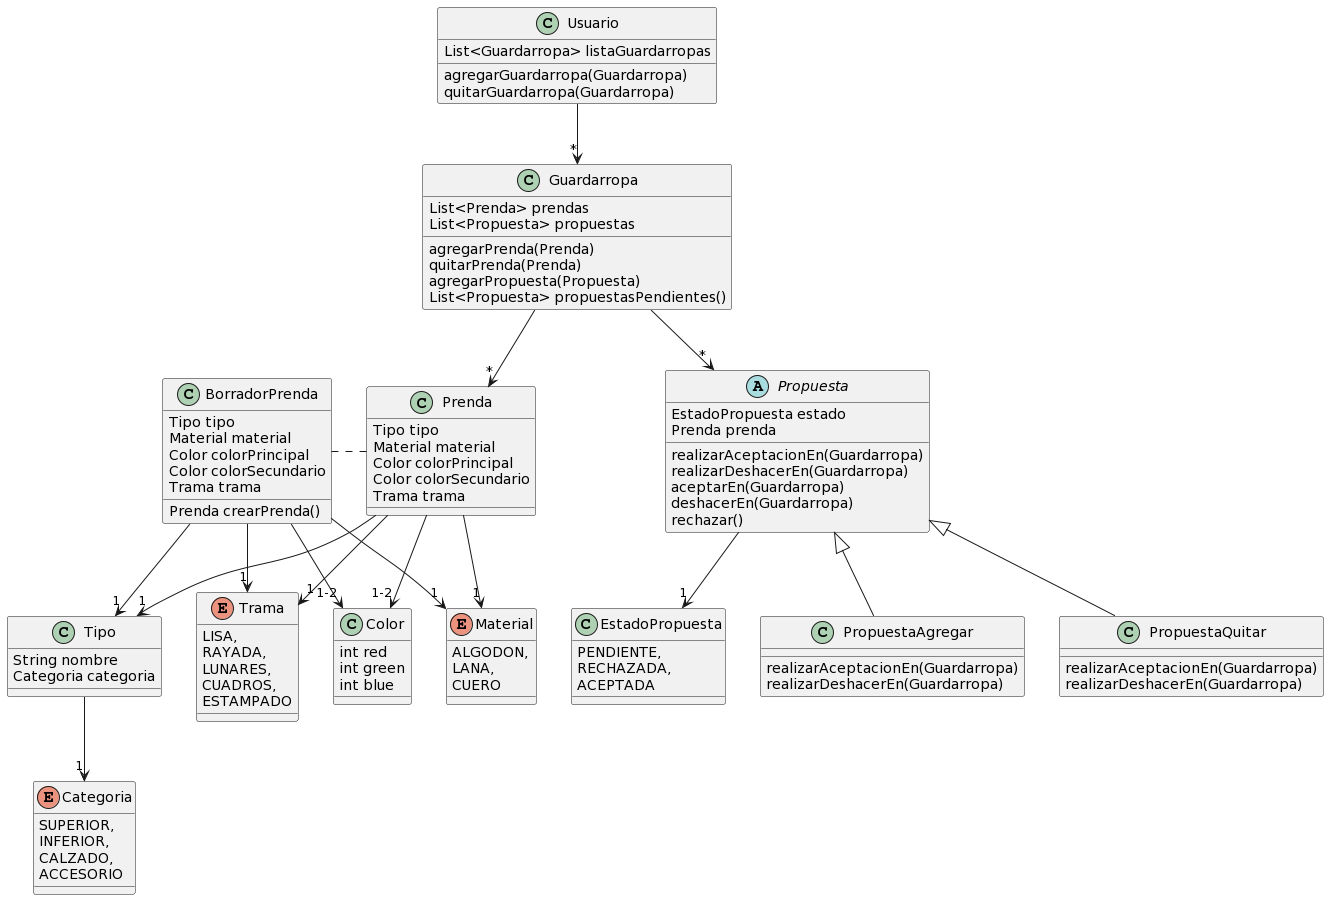

The diagram above was rendered by PlantUML. Its source (embedded in the PNG):
@startuml
class BorradorPrenda{
  Tipo tipo
  Material material
  Color colorPrincipal
  Color colorSecundario
  Trama trama
  Prenda crearPrenda()
}

enum Categoria{
  SUPERIOR,
  INFERIOR,
  CALZADO,
  ACCESORIO
}

class Color{
  int red
  int green
  int blue
}

class EstadoPropuesta{
  PENDIENTE,
  RECHAZADA,
  ACEPTADA
}

class Guardarropa{
  List<Prenda> prendas
  List<Propuesta> propuestas
  agregarPrenda(Prenda)
  quitarPrenda(Prenda)
  agregarPropuesta(Propuesta)
  List<Propuesta> propuestasPendientes()
}

enum Material{
  ALGODON,
  LANA,
  CUERO
}

class Prenda{
  Tipo tipo
  Material material
  Color colorPrincipal
  Color colorSecundario
  Trama trama
}

abstract Propuesta{
  EstadoPropuesta estado
  Prenda prenda
  realizarAceptacionEn(Guardarropa)
  realizarDeshacerEn(Guardarropa)
  aceptarEn(Guardarropa)
  deshacerEn(Guardarropa)
  rechazar()
}

class PropuestaAgregar extends Propuesta{
  realizarAceptacionEn(Guardarropa)
  realizarDeshacerEn(Guardarropa)
}

class PropuestaQuitar extends Propuesta{
  realizarAceptacionEn(Guardarropa)
  realizarDeshacerEn(Guardarropa)
}

class Tipo{
  String nombre
  Categoria categoria
}

enum Trama{
  LISA,
  RAYADA,
  LUNARES,
  CUADROS,
  ESTAMPADO
}

class Usuario{
  List<Guardarropa> listaGuardarropas
  agregarGuardarropa(Guardarropa)
  quitarGuardarropa(Guardarropa)
}

BorradorPrenda .right. Prenda
BorradorPrenda --> "1" Tipo
BorradorPrenda --> "1-2" Color
BorradorPrenda --> "1" Trama
BorradorPrenda --> "1" Material

Prenda --> "1" Tipo
Prenda --> "1-2" Color
Prenda --> "1" Trama
Prenda --> "1" Material

Propuesta --> "1" EstadoPropuesta

Guardarropa --> "*" Prenda
Guardarropa --> "*" Propuesta

Usuario --> "*" Guardarropa

Tipo --> "1" Categoria
@enduml